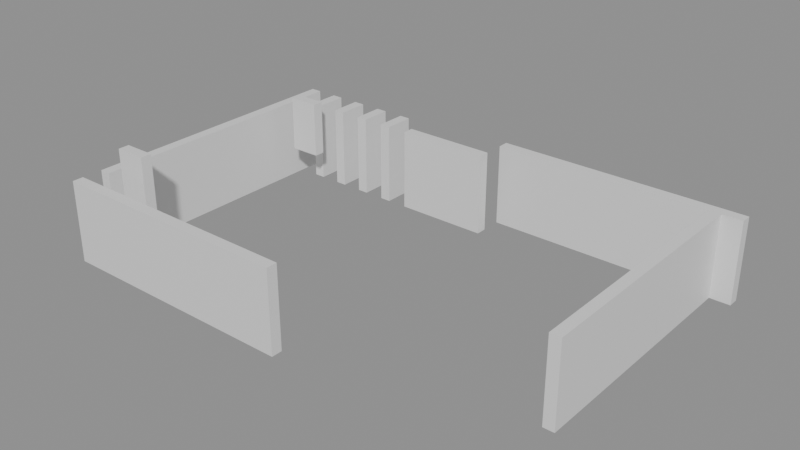 # Source: building_lego.blend  (saved by Blender 5.0.119; exported with 4.5.12 LTS)
import bpy
from mathutils import Matrix  # noqa: F401  (used for matrix-valued properties, if any)

bpy.ops.wm.read_factory_settings(use_empty=True)
scene = bpy.context.scene
scene.name = 'Scene'

# ---- collections
col_01_paredes_externas = bpy.data.collections.new('01_Paredes_Externas'); scene.collection.children.link(col_01_paredes_externas)
col_02_paredes_internas = bpy.data.collections.new('02_Paredes_Internas'); scene.collection.children.link(col_02_paredes_internas)

# ---- materials (node trees are filled in below, after node groups)
mat_mat_parede_externa = bpy.data.materials.new('Mat_Parede_Externa')
mat_mat_parede_interna = bpy.data.materials.new('Mat_Parede_Interna')

# ---- material node trees
mat_mat_parede_externa.use_nodes = True; mat_mat_parede_externa.node_tree.nodes.clear()
_N = mat_mat_parede_externa.node_tree.nodes; _L = mat_mat_parede_externa.node_tree.links
n0 = _N.new('ShaderNodeBsdfPrincipled'); n0.name = 'BSDF - Pré-fundamentado'; n0.location = (-200, 100)
n1 = _N.new('ShaderNodeOutputMaterial'); n1.name = 'Saída de material'; n1.location = (200, 100)
_L.new(n0.outputs[0], n1.inputs[0])
n1.is_active_output = True
mat_mat_parede_interna.use_nodes = True; mat_mat_parede_interna.node_tree.nodes.clear()
_N = mat_mat_parede_interna.node_tree.nodes; _L = mat_mat_parede_interna.node_tree.links
n0 = _N.new('ShaderNodeBsdfPrincipled'); n0.name = 'BSDF - Pré-fundamentado'; n0.location = (-200, 100)
n1 = _N.new('ShaderNodeOutputMaterial'); n1.name = 'Saída de material'; n1.location = (200, 100)
_L.new(n0.outputs[0], n1.inputs[0])
n1.is_active_output = True

# ---- meshes
me_bloco_stone_wall_4536_1325_z0 = bpy.data.meshes.new('Bloco_stone_wall_4536_1325_z0')
me_bloco_stone_wall_4536_1325_z0.from_pydata([(-0.5, -0.175, -1.32), (0.5, -0.175, -1.32), (0.5, 0.175, -1.32), (-0.5, 0.175, -1.32), (-0.5, -0.175, 1.32), (0.5, -0.175, 1.32), (0.5, 0.175, 1.32), (-0.5, 0.175, 1.32)], [], [(0, 1, 2, 3), (4, 7, 6, 5), (0, 4, 5, 1), (2, 6, 7, 3), (0, 3, 7, 4), (1, 5, 6, 2)])
me_bloco_stone_wall_4536_1325_z0.materials.append(mat_mat_parede_externa)
me_bloco_stone_wall_4536_1325_z0.update()
me_bloco_stone_wall_4537_1325_z0 = bpy.data.meshes.new('Bloco_stone_wall_4537_1325_z0')
me_bloco_stone_wall_4537_1325_z0.from_pydata([(-0.5, -0.175, -1.32), (0.5, -0.175, -1.32), (0.5, 0.175, -1.32), (-0.5, 0.175, -1.32), (-0.5, -0.175, 1.32), (0.5, -0.175, 1.32), (0.5, 0.175, 1.32), (-0.5, 0.175, 1.32)], [], [(0, 1, 2, 3), (4, 7, 6, 5), (0, 4, 5, 1), (2, 6, 7, 3), (0, 3, 7, 4), (1, 5, 6, 2)])
me_bloco_stone_wall_4537_1325_z0.materials.append(mat_mat_parede_externa)
me_bloco_stone_wall_4537_1325_z0.update()
me_bloco_stone_wall_4538_1325_z0 = bpy.data.meshes.new('Bloco_stone_wall_4538_1325_z0')
me_bloco_stone_wall_4538_1325_z0.from_pydata([(-0.5, -0.175, -1.32), (0.5, -0.175, -1.32), (0.5, 0.175, -1.32), (-0.5, 0.175, -1.32), (-0.5, -0.175, 1.32), (0.5, -0.175, 1.32), (0.5, 0.175, 1.32), (-0.5, 0.175, 1.32)], [], [(0, 1, 2, 3), (4, 7, 6, 5), (0, 4, 5, 1), (2, 6, 7, 3), (0, 3, 7, 4), (1, 5, 6, 2)])
me_bloco_stone_wall_4538_1325_z0.materials.append(mat_mat_parede_externa)
me_bloco_stone_wall_4538_1325_z0.update()
me_bloco_stone_wall_4539_1325_z0 = bpy.data.meshes.new('Bloco_stone_wall_4539_1325_z0')
me_bloco_stone_wall_4539_1325_z0.from_pydata([(-0.5, -0.175, -1.32), (0.5, -0.175, -1.32), (0.5, 0.175, -1.32), (-0.5, 0.175, -1.32), (-0.5, -0.175, 1.32), (0.5, -0.175, 1.32), (0.5, 0.175, 1.32), (-0.5, 0.175, 1.32)], [], [(0, 1, 2, 3), (4, 7, 6, 5), (0, 4, 5, 1), (2, 6, 7, 3), (0, 3, 7, 4), (1, 5, 6, 2)])
me_bloco_stone_wall_4539_1325_z0.materials.append(mat_mat_parede_externa)
me_bloco_stone_wall_4539_1325_z0.update()
me_bloco_stone_wall_4540_1325_z0 = bpy.data.meshes.new('Bloco_stone_wall_4540_1325_z0')
me_bloco_stone_wall_4540_1325_z0.from_pydata([(-0.5, -0.175, -1.32), (0.5, -0.175, -1.32), (0.5, 0.175, -1.32), (-0.5, 0.175, -1.32), (-0.5, -0.175, 1.32), (0.5, -0.175, 1.32), (0.5, 0.175, 1.32), (-0.5, 0.175, 1.32)], [], [(0, 1, 2, 3), (4, 7, 6, 5), (0, 4, 5, 1), (2, 6, 7, 3), (0, 3, 7, 4), (1, 5, 6, 2)])
me_bloco_stone_wall_4540_1325_z0.materials.append(mat_mat_parede_externa)
me_bloco_stone_wall_4540_1325_z0.update()
me_bloco_stone_wall_4541_1325_z0 = bpy.data.meshes.new('Bloco_stone_wall_4541_1325_z0')
me_bloco_stone_wall_4541_1325_z0.from_pydata([(-0.5, -0.175, -1.32), (0.5, -0.175, -1.32), (0.5, 0.175, -1.32), (-0.5, 0.175, -1.32), (-0.5, -0.175, 1.32), (0.5, -0.175, 1.32), (0.5, 0.175, 1.32), (-0.5, 0.175, 1.32)], [], [(0, 1, 2, 3), (4, 7, 6, 5), (0, 4, 5, 1), (2, 6, 7, 3), (0, 3, 7, 4), (1, 5, 6, 2)])
me_bloco_stone_wall_4541_1325_z0.materials.append(mat_mat_parede_externa)
me_bloco_stone_wall_4541_1325_z0.update()
me_bloco_stone_wall_4542_1325_z0 = bpy.data.meshes.new('Bloco_stone_wall_4542_1325_z0')
me_bloco_stone_wall_4542_1325_z0.from_pydata([(-0.5, -0.175, -1.32), (0.5, -0.175, -1.32), (0.5, 0.175, -1.32), (-0.5, 0.175, -1.32), (-0.5, -0.175, 1.32), (0.5, -0.175, 1.32), (0.5, 0.175, 1.32), (-0.5, 0.175, 1.32)], [], [(0, 1, 2, 3), (4, 7, 6, 5), (0, 4, 5, 1), (2, 6, 7, 3), (0, 3, 7, 4), (1, 5, 6, 2)])
me_bloco_stone_wall_4542_1325_z0.materials.append(mat_mat_parede_externa)
me_bloco_stone_wall_4542_1325_z0.update()
me_bloco_stone_wall_4543_1325_z0 = bpy.data.meshes.new('Bloco_stone_wall_4543_1325_z0')
me_bloco_stone_wall_4543_1325_z0.from_pydata([(-0.5, -0.175, -1.32), (0.5, -0.175, -1.32), (0.5, 0.175, -1.32), (-0.5, 0.175, -1.32), (-0.5, -0.175, 1.32), (0.5, -0.175, 1.32), (0.5, 0.175, 1.32), (-0.5, 0.175, 1.32)], [], [(0, 1, 2, 3), (4, 7, 6, 5), (0, 4, 5, 1), (2, 6, 7, 3), (0, 3, 7, 4), (1, 5, 6, 2)])
me_bloco_stone_wall_4543_1325_z0.materials.append(mat_mat_parede_externa)
me_bloco_stone_wall_4543_1325_z0.update()
me_bloco_dungeon_wall_4544_1335_z0 = bpy.data.meshes.new('Bloco_dungeon_wall_4544_1335_z0')
me_bloco_dungeon_wall_4544_1335_z0.from_pydata([(-0.5, -0.175, -1.32), (0.5, -0.175, -1.32), (0.5, 0.175, -1.32), (-0.5, 0.175, -1.32), (-0.5, -0.175, 1.32), (0.5, -0.175, 1.32), (0.5, 0.175, 1.32), (-0.5, 0.175, 1.32)], [], [(0, 1, 2, 3), (4, 7, 6, 5), (0, 4, 5, 1), (2, 6, 7, 3), (0, 3, 7, 4), (1, 5, 6, 2)])
me_bloco_dungeon_wall_4544_1335_z0.materials.append(mat_mat_parede_externa)
me_bloco_dungeon_wall_4544_1335_z0.update()
me_bloco_dungeon_wall_4545_1335_z0 = bpy.data.meshes.new('Bloco_dungeon_wall_4545_1335_z0')
me_bloco_dungeon_wall_4545_1335_z0.from_pydata([(-0.5, -0.175, -1.32), (0.5, -0.175, -1.32), (0.5, 0.175, -1.32), (-0.5, 0.175, -1.32), (-0.5, -0.175, 1.32), (0.5, -0.175, 1.32), (0.5, 0.175, 1.32), (-0.5, 0.175, 1.32)], [], [(0, 1, 2, 3), (4, 7, 6, 5), (0, 4, 5, 1), (2, 6, 7, 3), (0, 3, 7, 4), (1, 5, 6, 2)])
me_bloco_dungeon_wall_4545_1335_z0.materials.append(mat_mat_parede_externa)
me_bloco_dungeon_wall_4545_1335_z0.update()
me_bloco_dungeon_wall_4546_1335_z0 = bpy.data.meshes.new('Bloco_dungeon_wall_4546_1335_z0')
me_bloco_dungeon_wall_4546_1335_z0.from_pydata([(-0.5, -0.175, -1.32), (0.5, -0.175, -1.32), (0.5, 0.175, -1.32), (-0.5, 0.175, -1.32), (-0.5, -0.175, 1.32), (0.5, -0.175, 1.32), (0.5, 0.175, 1.32), (-0.5, 0.175, 1.32)], [], [(0, 1, 2, 3), (4, 7, 6, 5), (0, 4, 5, 1), (2, 6, 7, 3), (0, 3, 7, 4), (1, 5, 6, 2)])
me_bloco_dungeon_wall_4546_1335_z0.materials.append(mat_mat_parede_externa)
me_bloco_dungeon_wall_4546_1335_z0.update()
me_bloco_dungeon_wall_4547_1335_z0 = bpy.data.meshes.new('Bloco_dungeon_wall_4547_1335_z0')
me_bloco_dungeon_wall_4547_1335_z0.from_pydata([(-0.5, -0.175, -1.32), (0.5, -0.175, -1.32), (0.5, 0.175, -1.32), (-0.5, 0.175, -1.32), (-0.5, -0.175, 1.32), (0.5, -0.175, 1.32), (0.5, 0.175, 1.32), (-0.5, 0.175, 1.32)], [], [(0, 1, 2, 3), (4, 7, 6, 5), (0, 4, 5, 1), (2, 6, 7, 3), (0, 3, 7, 4), (1, 5, 6, 2)])
me_bloco_dungeon_wall_4547_1335_z0.materials.append(mat_mat_parede_externa)
me_bloco_dungeon_wall_4547_1335_z0.update()
me_bloco_dungeon_wall_4548_1335_z0 = bpy.data.meshes.new('Bloco_dungeon_wall_4548_1335_z0')
me_bloco_dungeon_wall_4548_1335_z0.from_pydata([(-0.5, -0.175, -1.32), (0.5, -0.175, -1.32), (0.5, 0.175, -1.32), (-0.5, 0.175, -1.32), (-0.5, -0.175, 1.32), (0.5, -0.175, 1.32), (0.5, 0.175, 1.32), (-0.5, 0.175, 1.32)], [], [(0, 1, 2, 3), (4, 7, 6, 5), (0, 4, 5, 1), (2, 6, 7, 3), (0, 3, 7, 4), (1, 5, 6, 2)])
me_bloco_dungeon_wall_4548_1335_z0.materials.append(mat_mat_parede_externa)
me_bloco_dungeon_wall_4548_1335_z0.update()
me_bloco_dungeon_wall_4549_1335_z0 = bpy.data.meshes.new('Bloco_dungeon_wall_4549_1335_z0')
me_bloco_dungeon_wall_4549_1335_z0.from_pydata([(-0.5, -0.175, -1.32), (0.5, -0.175, -1.32), (0.5, 0.175, -1.32), (-0.5, 0.175, -1.32), (-0.5, -0.175, 1.32), (0.5, -0.175, 1.32), (0.5, 0.175, 1.32), (-0.5, 0.175, 1.32)], [], [(0, 1, 2, 3), (4, 7, 6, 5), (0, 4, 5, 1), (2, 6, 7, 3), (0, 3, 7, 4), (1, 5, 6, 2)])
me_bloco_dungeon_wall_4549_1335_z0.materials.append(mat_mat_parede_externa)
me_bloco_dungeon_wall_4549_1335_z0.update()
me_bloco_dungeon_wall_4550_1335_z0 = bpy.data.meshes.new('Bloco_dungeon_wall_4550_1335_z0')
me_bloco_dungeon_wall_4550_1335_z0.from_pydata([(-0.5, -0.175, -1.32), (0.5, -0.175, -1.32), (0.5, 0.175, -1.32), (-0.5, 0.175, -1.32), (-0.5, -0.175, 1.32), (0.5, -0.175, 1.32), (0.5, 0.175, 1.32), (-0.5, 0.175, 1.32)], [], [(0, 1, 2, 3), (4, 7, 6, 5), (0, 4, 5, 1), (2, 6, 7, 3), (0, 3, 7, 4), (1, 5, 6, 2)])
me_bloco_dungeon_wall_4550_1335_z0.materials.append(mat_mat_parede_externa)
me_bloco_dungeon_wall_4550_1335_z0.update()
me_bloco_dungeon_wall_4551_1335_z0 = bpy.data.meshes.new('Bloco_dungeon_wall_4551_1335_z0')
me_bloco_dungeon_wall_4551_1335_z0.from_pydata([(-0.5, -0.175, -1.32), (0.5, -0.175, -1.32), (0.5, 0.175, -1.32), (-0.5, 0.175, -1.32), (-0.5, -0.175, 1.32), (0.5, -0.175, 1.32), (0.5, 0.175, 1.32), (-0.5, 0.175, 1.32)], [], [(0, 1, 2, 3), (4, 7, 6, 5), (0, 4, 5, 1), (2, 6, 7, 3), (0, 3, 7, 4), (1, 5, 6, 2)])
me_bloco_dungeon_wall_4551_1335_z0.materials.append(mat_mat_parede_externa)
me_bloco_dungeon_wall_4551_1335_z0.update()
me_bloco_stone_wall_4536_1326_z0 = bpy.data.meshes.new('Bloco_stone_wall_4536_1326_z0')
me_bloco_stone_wall_4536_1326_z0.from_pydata([(-0.175, -0.5, -1.32), (0.175, -0.5, -1.32), (0.175, 0.5, -1.32), (-0.175, 0.5, -1.32), (-0.175, -0.5, 1.32), (0.175, -0.5, 1.32), (0.175, 0.5, 1.32), (-0.175, 0.5, 1.32)], [], [(0, 1, 2, 3), (4, 7, 6, 5), (0, 4, 5, 1), (2, 6, 7, 3), (0, 3, 7, 4), (1, 5, 6, 2)])
me_bloco_stone_wall_4536_1326_z0.materials.append(mat_mat_parede_externa)
me_bloco_stone_wall_4536_1326_z0.update()
me_bloco_stone_wall_4536_1327_z0 = bpy.data.meshes.new('Bloco_stone_wall_4536_1327_z0')
me_bloco_stone_wall_4536_1327_z0.from_pydata([(-0.175, -0.5, -1.32), (0.175, -0.5, -1.32), (0.175, 0.5, -1.32), (-0.175, 0.5, -1.32), (-0.175, -0.5, 1.32), (0.175, -0.5, 1.32), (0.175, 0.5, 1.32), (-0.175, 0.5, 1.32)], [], [(0, 1, 2, 3), (4, 7, 6, 5), (0, 4, 5, 1), (2, 6, 7, 3), (0, 3, 7, 4), (1, 5, 6, 2)])
me_bloco_stone_wall_4536_1327_z0.materials.append(mat_mat_parede_externa)
me_bloco_stone_wall_4536_1327_z0.update()
me_bloco_stone_wall_4536_1328_z0 = bpy.data.meshes.new('Bloco_stone_wall_4536_1328_z0')
me_bloco_stone_wall_4536_1328_z0.from_pydata([(-0.175, -0.5, -1.32), (0.175, -0.5, -1.32), (0.175, 0.5, -1.32), (-0.175, 0.5, -1.32), (-0.175, -0.5, 1.32), (0.175, -0.5, 1.32), (0.175, 0.5, 1.32), (-0.175, 0.5, 1.32)], [], [(0, 1, 2, 3), (4, 7, 6, 5), (0, 4, 5, 1), (2, 6, 7, 3), (0, 3, 7, 4), (1, 5, 6, 2)])
me_bloco_stone_wall_4536_1328_z0.materials.append(mat_mat_parede_externa)
me_bloco_stone_wall_4536_1328_z0.update()
me_bloco_stone_wall_4536_1329_z0 = bpy.data.meshes.new('Bloco_stone_wall_4536_1329_z0')
me_bloco_stone_wall_4536_1329_z0.from_pydata([(-0.175, -0.5, -1.32), (0.175, -0.5, -1.32), (0.175, 0.5, -1.32), (-0.175, 0.5, -1.32), (-0.175, -0.5, 1.32), (0.175, -0.5, 1.32), (0.175, 0.5, 1.32), (-0.175, 0.5, 1.32)], [], [(0, 1, 2, 3), (4, 7, 6, 5), (0, 4, 5, 1), (2, 6, 7, 3), (0, 3, 7, 4), (1, 5, 6, 2)])
me_bloco_stone_wall_4536_1329_z0.materials.append(mat_mat_parede_externa)
me_bloco_stone_wall_4536_1329_z0.update()
me_bloco_stone_wall_4536_1330_z0 = bpy.data.meshes.new('Bloco_stone_wall_4536_1330_z0')
me_bloco_stone_wall_4536_1330_z0.from_pydata([(-0.175, -0.5, -1.32), (0.175, -0.5, -1.32), (0.175, 0.5, -1.32), (-0.175, 0.5, -1.32), (-0.175, -0.5, 1.32), (0.175, -0.5, 1.32), (0.175, 0.5, 1.32), (-0.175, 0.5, 1.32)], [], [(0, 1, 2, 3), (4, 7, 6, 5), (0, 4, 5, 1), (2, 6, 7, 3), (0, 3, 7, 4), (1, 5, 6, 2)])
me_bloco_stone_wall_4536_1330_z0.materials.append(mat_mat_parede_externa)
me_bloco_stone_wall_4536_1330_z0.update()
me_bloco_stone_wall_4536_1331_z0 = bpy.data.meshes.new('Bloco_stone_wall_4536_1331_z0')
me_bloco_stone_wall_4536_1331_z0.from_pydata([(-0.175, -0.5, -1.32), (0.175, -0.5, -1.32), (0.175, 0.5, -1.32), (-0.175, 0.5, -1.32), (-0.175, -0.5, 1.32), (0.175, -0.5, 1.32), (0.175, 0.5, 1.32), (-0.175, 0.5, 1.32)], [], [(0, 1, 2, 3), (4, 7, 6, 5), (0, 4, 5, 1), (2, 6, 7, 3), (0, 3, 7, 4), (1, 5, 6, 2)])
me_bloco_stone_wall_4536_1331_z0.materials.append(mat_mat_parede_externa)
me_bloco_stone_wall_4536_1331_z0.update()
me_bloco_stone_wall_4536_1332_z0 = bpy.data.meshes.new('Bloco_stone_wall_4536_1332_z0')
me_bloco_stone_wall_4536_1332_z0.from_pydata([(-0.175, -0.5, -1.32), (0.175, -0.5, -1.32), (0.175, 0.5, -1.32), (-0.175, 0.5, -1.32), (-0.175, -0.5, 1.32), (0.175, -0.5, 1.32), (0.175, 0.5, 1.32), (-0.175, 0.5, 1.32)], [], [(0, 1, 2, 3), (4, 7, 6, 5), (0, 4, 5, 1), (2, 6, 7, 3), (0, 3, 7, 4), (1, 5, 6, 2)])
me_bloco_stone_wall_4536_1332_z0.materials.append(mat_mat_parede_externa)
me_bloco_stone_wall_4536_1332_z0.update()
me_bloco_stone_wall_4536_1333_z0 = bpy.data.meshes.new('Bloco_stone_wall_4536_1333_z0')
me_bloco_stone_wall_4536_1333_z0.from_pydata([(-0.175, -0.5, -1.32), (0.175, -0.5, -1.32), (0.175, 0.5, -1.32), (-0.175, 0.5, -1.32), (-0.175, -0.5, 1.32), (0.175, -0.5, 1.32), (0.175, 0.5, 1.32), (-0.175, 0.5, 1.32)], [], [(0, 1, 2, 3), (4, 7, 6, 5), (0, 4, 5, 1), (2, 6, 7, 3), (0, 3, 7, 4), (1, 5, 6, 2)])
me_bloco_stone_wall_4536_1333_z0.materials.append(mat_mat_parede_externa)
me_bloco_stone_wall_4536_1333_z0.update()
me_bloco_stone_wall_4536_1334_z0 = bpy.data.meshes.new('Bloco_stone_wall_4536_1334_z0')
me_bloco_stone_wall_4536_1334_z0.from_pydata([(-0.175, -0.5, -1.32), (0.175, -0.5, -1.32), (0.175, 0.5, -1.32), (-0.175, 0.5, -1.32), (-0.175, -0.5, 1.32), (0.175, -0.5, 1.32), (0.175, 0.5, 1.32), (-0.175, 0.5, 1.32)], [], [(0, 1, 2, 3), (4, 7, 6, 5), (0, 4, 5, 1), (2, 6, 7, 3), (0, 3, 7, 4), (1, 5, 6, 2)])
me_bloco_stone_wall_4536_1334_z0.materials.append(mat_mat_parede_externa)
me_bloco_stone_wall_4536_1334_z0.update()
me_bloco_dungeon_wall_4551_1327_z0 = bpy.data.meshes.new('Bloco_dungeon_wall_4551_1327_z0')
me_bloco_dungeon_wall_4551_1327_z0.from_pydata([(-0.175, -0.5, -1.32), (0.175, -0.5, -1.32), (0.175, 0.5, -1.32), (-0.175, 0.5, -1.32), (-0.175, -0.5, 1.32), (0.175, -0.5, 1.32), (0.175, 0.5, 1.32), (-0.175, 0.5, 1.32)], [], [(0, 1, 2, 3), (4, 7, 6, 5), (0, 4, 5, 1), (2, 6, 7, 3), (0, 3, 7, 4), (1, 5, 6, 2)])
me_bloco_dungeon_wall_4551_1327_z0.materials.append(mat_mat_parede_externa)
me_bloco_dungeon_wall_4551_1327_z0.update()
me_bloco_dungeon_wall_4551_1328_z0 = bpy.data.meshes.new('Bloco_dungeon_wall_4551_1328_z0')
me_bloco_dungeon_wall_4551_1328_z0.from_pydata([(-0.175, -0.5, -1.32), (0.175, -0.5, -1.32), (0.175, 0.5, -1.32), (-0.175, 0.5, -1.32), (-0.175, -0.5, 1.32), (0.175, -0.5, 1.32), (0.175, 0.5, 1.32), (-0.175, 0.5, 1.32)], [], [(0, 1, 2, 3), (4, 7, 6, 5), (0, 4, 5, 1), (2, 6, 7, 3), (0, 3, 7, 4), (1, 5, 6, 2)])
me_bloco_dungeon_wall_4551_1328_z0.materials.append(mat_mat_parede_externa)
me_bloco_dungeon_wall_4551_1328_z0.update()
me_bloco_dungeon_wall_4551_1329_z0 = bpy.data.meshes.new('Bloco_dungeon_wall_4551_1329_z0')
me_bloco_dungeon_wall_4551_1329_z0.from_pydata([(-0.175, -0.5, -1.32), (0.175, -0.5, -1.32), (0.175, 0.5, -1.32), (-0.175, 0.5, -1.32), (-0.175, -0.5, 1.32), (0.175, -0.5, 1.32), (0.175, 0.5, 1.32), (-0.175, 0.5, 1.32)], [], [(0, 1, 2, 3), (4, 7, 6, 5), (0, 4, 5, 1), (2, 6, 7, 3), (0, 3, 7, 4), (1, 5, 6, 2)])
me_bloco_dungeon_wall_4551_1329_z0.materials.append(mat_mat_parede_externa)
me_bloco_dungeon_wall_4551_1329_z0.update()
me_bloco_dungeon_wall_4551_1330_z0 = bpy.data.meshes.new('Bloco_dungeon_wall_4551_1330_z0')
me_bloco_dungeon_wall_4551_1330_z0.from_pydata([(-0.175, -0.5, -1.32), (0.175, -0.5, -1.32), (0.175, 0.5, -1.32), (-0.175, 0.5, -1.32), (-0.175, -0.5, 1.32), (0.175, -0.5, 1.32), (0.175, 0.5, 1.32), (-0.175, 0.5, 1.32)], [], [(0, 1, 2, 3), (4, 7, 6, 5), (0, 4, 5, 1), (2, 6, 7, 3), (0, 3, 7, 4), (1, 5, 6, 2)])
me_bloco_dungeon_wall_4551_1330_z0.materials.append(mat_mat_parede_externa)
me_bloco_dungeon_wall_4551_1330_z0.update()
me_bloco_dungeon_wall_4551_1331_z0 = bpy.data.meshes.new('Bloco_dungeon_wall_4551_1331_z0')
me_bloco_dungeon_wall_4551_1331_z0.from_pydata([(-0.175, -0.5, -1.32), (0.175, -0.5, -1.32), (0.175, 0.5, -1.32), (-0.175, 0.5, -1.32), (-0.175, -0.5, 1.32), (0.175, -0.5, 1.32), (0.175, 0.5, 1.32), (-0.175, 0.5, 1.32)], [], [(0, 1, 2, 3), (4, 7, 6, 5), (0, 4, 5, 1), (2, 6, 7, 3), (0, 3, 7, 4), (1, 5, 6, 2)])
me_bloco_dungeon_wall_4551_1331_z0.materials.append(mat_mat_parede_externa)
me_bloco_dungeon_wall_4551_1331_z0.update()
me_bloco_dungeon_wall_4551_1332_z0 = bpy.data.meshes.new('Bloco_dungeon_wall_4551_1332_z0')
me_bloco_dungeon_wall_4551_1332_z0.from_pydata([(-0.175, -0.5, -1.32), (0.175, -0.5, -1.32), (0.175, 0.5, -1.32), (-0.175, 0.5, -1.32), (-0.175, -0.5, 1.32), (0.175, -0.5, 1.32), (0.175, 0.5, 1.32), (-0.175, 0.5, 1.32)], [], [(0, 1, 2, 3), (4, 7, 6, 5), (0, 4, 5, 1), (2, 6, 7, 3), (0, 3, 7, 4), (1, 5, 6, 2)])
me_bloco_dungeon_wall_4551_1332_z0.materials.append(mat_mat_parede_externa)
me_bloco_dungeon_wall_4551_1332_z0.update()
me_bloco_dungeon_wall_4551_1333_z0 = bpy.data.meshes.new('Bloco_dungeon_wall_4551_1333_z0')
me_bloco_dungeon_wall_4551_1333_z0.from_pydata([(-0.175, -0.5, -1.32), (0.175, -0.5, -1.32), (0.175, 0.5, -1.32), (-0.175, 0.5, -1.32), (-0.175, -0.5, 1.32), (0.175, -0.5, 1.32), (0.175, 0.5, 1.32), (-0.175, 0.5, 1.32)], [], [(0, 1, 2, 3), (4, 7, 6, 5), (0, 4, 5, 1), (2, 6, 7, 3), (0, 3, 7, 4), (1, 5, 6, 2)])
me_bloco_dungeon_wall_4551_1333_z0.materials.append(mat_mat_parede_externa)
me_bloco_dungeon_wall_4551_1333_z0.update()
me_bloco_dungeon_wall_4551_1334_z0 = bpy.data.meshes.new('Bloco_dungeon_wall_4551_1334_z0')
me_bloco_dungeon_wall_4551_1334_z0.from_pydata([(-0.175, -0.5, -1.32), (0.175, -0.5, -1.32), (0.175, 0.5, -1.32), (-0.175, 0.5, -1.32), (-0.175, -0.5, 1.32), (0.175, -0.5, 1.32), (0.175, 0.5, 1.32), (-0.175, 0.5, 1.32)], [], [(0, 1, 2, 3), (4, 7, 6, 5), (0, 4, 5, 1), (2, 6, 7, 3), (0, 3, 7, 4), (1, 5, 6, 2)])
me_bloco_dungeon_wall_4551_1334_z0.materials.append(mat_mat_parede_externa)
me_bloco_dungeon_wall_4551_1334_z0.update()
me_bloco_wall_torch_4537_1326_z15 = bpy.data.meshes.new('Bloco_wall_torch_4537_1326_z15')
me_bloco_wall_torch_4537_1326_z15.from_pydata([(-0.5, -0.175, -0.9), (0.5, -0.175, -0.9), (0.5, 0.175, -0.9), (-0.5, 0.175, -0.9), (-0.5, -0.175, 0.9), (0.5, -0.175, 0.9), (0.5, 0.175, 0.9), (-0.5, 0.175, 0.9)], [], [(0, 1, 2, 3), (4, 7, 6, 5), (0, 4, 5, 1), (2, 6, 7, 3), (0, 3, 7, 4), (1, 5, 6, 2)])
me_bloco_wall_torch_4537_1326_z15.materials.append(mat_mat_parede_interna)
me_bloco_wall_torch_4537_1326_z15.update()
me_bloco_wall_torch_4537_1333_z11 = bpy.data.meshes.new('Bloco_wall_torch_4537_1333_z11')
me_bloco_wall_torch_4537_1333_z11.from_pydata([(-0.5, -0.175, -0.9), (0.5, -0.175, -0.9), (0.5, 0.175, -0.9), (-0.5, 0.175, -0.9), (-0.5, -0.175, 0.9), (0.5, -0.175, 0.9), (0.5, 0.175, 0.9), (-0.5, 0.175, 0.9)], [], [(0, 1, 2, 3), (4, 7, 6, 5), (0, 4, 5, 1), (2, 6, 7, 3), (0, 3, 7, 4), (1, 5, 6, 2)])
me_bloco_wall_torch_4537_1333_z11.materials.append(mat_mat_parede_interna)
me_bloco_wall_torch_4537_1333_z11.update()
me_bloco_stone_arch_4541_1334_z0 = bpy.data.meshes.new('Bloco_stone_arch_4541_1334_z0')
me_bloco_stone_arch_4541_1334_z0.from_pydata([(-0.5, -0.175, -1.32), (0.5, -0.175, -1.32), (0.5, 0.175, -1.32), (-0.5, 0.175, -1.32), (-0.5, -0.175, 1.32), (0.5, -0.175, 1.32), (0.5, 0.175, 1.32), (-0.5, 0.175, 1.32)], [], [(0, 1, 2, 3), (4, 7, 6, 5), (0, 4, 5, 1), (2, 6, 7, 3), (0, 3, 7, 4), (1, 5, 6, 2)])
me_bloco_stone_arch_4541_1334_z0.materials.append(mat_mat_parede_interna)
me_bloco_stone_arch_4541_1334_z0.update()
me_bloco_stone_arch_4542_1334_z0 = bpy.data.meshes.new('Bloco_stone_arch_4542_1334_z0')
me_bloco_stone_arch_4542_1334_z0.from_pydata([(-0.5, -0.175, -1.32), (0.5, -0.175, -1.32), (0.5, 0.175, -1.32), (-0.5, 0.175, -1.32), (-0.5, -0.175, 1.32), (0.5, -0.175, 1.32), (0.5, 0.175, 1.32), (-0.5, 0.175, 1.32)], [], [(0, 1, 2, 3), (4, 7, 6, 5), (0, 4, 5, 1), (2, 6, 7, 3), (0, 3, 7, 4), (1, 5, 6, 2)])
me_bloco_stone_arch_4542_1334_z0.materials.append(mat_mat_parede_interna)
me_bloco_stone_arch_4542_1334_z0.update()
me_bloco_stone_arch_4543_1334_z0 = bpy.data.meshes.new('Bloco_stone_arch_4543_1334_z0')
me_bloco_stone_arch_4543_1334_z0.from_pydata([(-0.5, -0.175, -1.32), (0.5, -0.175, -1.32), (0.5, 0.175, -1.32), (-0.5, 0.175, -1.32), (-0.5, -0.175, 1.32), (0.5, -0.175, 1.32), (0.5, 0.175, 1.32), (-0.5, 0.175, 1.32)], [], [(0, 1, 2, 3), (4, 7, 6, 5), (0, 4, 5, 1), (2, 6, 7, 3), (0, 3, 7, 4), (1, 5, 6, 2)])
me_bloco_stone_arch_4543_1334_z0.materials.append(mat_mat_parede_interna)
me_bloco_stone_arch_4543_1334_z0.update()
me_bloco_stone_wall_4537_1334_z0 = bpy.data.meshes.new('Bloco_stone_wall_4537_1334_z0')
me_bloco_stone_wall_4537_1334_z0.from_pydata([(-0.175, -0.5, -1.32), (0.175, -0.5, -1.32), (0.175, 0.5, -1.32), (-0.175, 0.5, -1.32), (-0.175, -0.5, 1.32), (0.175, -0.5, 1.32), (0.175, 0.5, 1.32), (-0.175, 0.5, 1.32)], [], [(0, 1, 2, 3), (4, 7, 6, 5), (0, 4, 5, 1), (2, 6, 7, 3), (0, 3, 7, 4), (1, 5, 6, 2)])
me_bloco_stone_wall_4537_1334_z0.materials.append(mat_mat_parede_interna)
me_bloco_stone_wall_4537_1334_z0.update()
me_bloco_stone_wall_4538_1334_z0 = bpy.data.meshes.new('Bloco_stone_wall_4538_1334_z0')
me_bloco_stone_wall_4538_1334_z0.from_pydata([(-0.175, -0.5, -1.32), (0.175, -0.5, -1.32), (0.175, 0.5, -1.32), (-0.175, 0.5, -1.32), (-0.175, -0.5, 1.32), (0.175, -0.5, 1.32), (0.175, 0.5, 1.32), (-0.175, 0.5, 1.32)], [], [(0, 1, 2, 3), (4, 7, 6, 5), (0, 4, 5, 1), (2, 6, 7, 3), (0, 3, 7, 4), (1, 5, 6, 2)])
me_bloco_stone_wall_4538_1334_z0.materials.append(mat_mat_parede_interna)
me_bloco_stone_wall_4538_1334_z0.update()
me_bloco_stone_wall_4539_1334_z0 = bpy.data.meshes.new('Bloco_stone_wall_4539_1334_z0')
me_bloco_stone_wall_4539_1334_z0.from_pydata([(-0.175, -0.5, -1.32), (0.175, -0.5, -1.32), (0.175, 0.5, -1.32), (-0.175, 0.5, -1.32), (-0.175, -0.5, 1.32), (0.175, -0.5, 1.32), (0.175, 0.5, 1.32), (-0.175, 0.5, 1.32)], [], [(0, 1, 2, 3), (4, 7, 6, 5), (0, 4, 5, 1), (2, 6, 7, 3), (0, 3, 7, 4), (1, 5, 6, 2)])
me_bloco_stone_wall_4539_1334_z0.materials.append(mat_mat_parede_interna)
me_bloco_stone_wall_4539_1334_z0.update()
me_bloco_stone_wall_4540_1334_z0 = bpy.data.meshes.new('Bloco_stone_wall_4540_1334_z0')
me_bloco_stone_wall_4540_1334_z0.from_pydata([(-0.175, -0.5, -1.32), (0.175, -0.5, -1.32), (0.175, 0.5, -1.32), (-0.175, 0.5, -1.32), (-0.175, -0.5, 1.32), (0.175, -0.5, 1.32), (0.175, 0.5, 1.32), (-0.175, 0.5, 1.32)], [], [(0, 1, 2, 3), (4, 7, 6, 5), (0, 4, 5, 1), (2, 6, 7, 3), (0, 3, 7, 4), (1, 5, 6, 2)])
me_bloco_stone_wall_4540_1334_z0.materials.append(mat_mat_parede_interna)
me_bloco_stone_wall_4540_1334_z0.update()

# ---- objects
ob_parede_externa_norte_y1325_x4536_4543 = bpy.data.objects.new('Parede_Externa_Norte_Y1325_X4536_4543', None)
ob_bloco_stone_wall_4536_1325_z0 = bpy.data.objects.new('Bloco_stone_wall_4536_1325_z0', me_bloco_stone_wall_4536_1325_z0)
ob_bloco_stone_wall_4537_1325_z0 = bpy.data.objects.new('Bloco_stone_wall_4537_1325_z0', me_bloco_stone_wall_4537_1325_z0)
ob_bloco_stone_wall_4538_1325_z0 = bpy.data.objects.new('Bloco_stone_wall_4538_1325_z0', me_bloco_stone_wall_4538_1325_z0)
ob_bloco_stone_wall_4539_1325_z0 = bpy.data.objects.new('Bloco_stone_wall_4539_1325_z0', me_bloco_stone_wall_4539_1325_z0)
ob_bloco_stone_wall_4540_1325_z0 = bpy.data.objects.new('Bloco_stone_wall_4540_1325_z0', me_bloco_stone_wall_4540_1325_z0)
ob_bloco_stone_wall_4541_1325_z0 = bpy.data.objects.new('Bloco_stone_wall_4541_1325_z0', me_bloco_stone_wall_4541_1325_z0)
ob_bloco_stone_wall_4542_1325_z0 = bpy.data.objects.new('Bloco_stone_wall_4542_1325_z0', me_bloco_stone_wall_4542_1325_z0)
ob_bloco_stone_wall_4543_1325_z0 = bpy.data.objects.new('Bloco_stone_wall_4543_1325_z0', me_bloco_stone_wall_4543_1325_z0)
ob_parede_externa_sul_y1335_x4544_4551 = bpy.data.objects.new('Parede_Externa_Sul_Y1335_X4544_4551', None)
ob_bloco_dungeon_wall_4544_1335_z0 = bpy.data.objects.new('Bloco_dungeon_wall_4544_1335_z0', me_bloco_dungeon_wall_4544_1335_z0)
ob_bloco_dungeon_wall_4545_1335_z0 = bpy.data.objects.new('Bloco_dungeon_wall_4545_1335_z0', me_bloco_dungeon_wall_4545_1335_z0)
ob_bloco_dungeon_wall_4546_1335_z0 = bpy.data.objects.new('Bloco_dungeon_wall_4546_1335_z0', me_bloco_dungeon_wall_4546_1335_z0)
ob_bloco_dungeon_wall_4547_1335_z0 = bpy.data.objects.new('Bloco_dungeon_wall_4547_1335_z0', me_bloco_dungeon_wall_4547_1335_z0)
ob_bloco_dungeon_wall_4548_1335_z0 = bpy.data.objects.new('Bloco_dungeon_wall_4548_1335_z0', me_bloco_dungeon_wall_4548_1335_z0)
ob_bloco_dungeon_wall_4549_1335_z0 = bpy.data.objects.new('Bloco_dungeon_wall_4549_1335_z0', me_bloco_dungeon_wall_4549_1335_z0)
ob_bloco_dungeon_wall_4550_1335_z0 = bpy.data.objects.new('Bloco_dungeon_wall_4550_1335_z0', me_bloco_dungeon_wall_4550_1335_z0)
ob_bloco_dungeon_wall_4551_1335_z0 = bpy.data.objects.new('Bloco_dungeon_wall_4551_1335_z0', me_bloco_dungeon_wall_4551_1335_z0)
ob_parede_externa_oeste_x4536_y1326_1334 = bpy.data.objects.new('Parede_Externa_Oeste_X4536_Y1326_1334', None)
ob_bloco_stone_wall_4536_1326_z0 = bpy.data.objects.new('Bloco_stone_wall_4536_1326_z0', me_bloco_stone_wall_4536_1326_z0)
ob_bloco_stone_wall_4536_1327_z0 = bpy.data.objects.new('Bloco_stone_wall_4536_1327_z0', me_bloco_stone_wall_4536_1327_z0)
ob_bloco_stone_wall_4536_1328_z0 = bpy.data.objects.new('Bloco_stone_wall_4536_1328_z0', me_bloco_stone_wall_4536_1328_z0)
ob_bloco_stone_wall_4536_1329_z0 = bpy.data.objects.new('Bloco_stone_wall_4536_1329_z0', me_bloco_stone_wall_4536_1329_z0)
ob_bloco_stone_wall_4536_1330_z0 = bpy.data.objects.new('Bloco_stone_wall_4536_1330_z0', me_bloco_stone_wall_4536_1330_z0)
ob_bloco_stone_wall_4536_1331_z0 = bpy.data.objects.new('Bloco_stone_wall_4536_1331_z0', me_bloco_stone_wall_4536_1331_z0)
ob_bloco_stone_wall_4536_1332_z0 = bpy.data.objects.new('Bloco_stone_wall_4536_1332_z0', me_bloco_stone_wall_4536_1332_z0)
ob_bloco_stone_wall_4536_1333_z0 = bpy.data.objects.new('Bloco_stone_wall_4536_1333_z0', me_bloco_stone_wall_4536_1333_z0)
ob_bloco_stone_wall_4536_1334_z0 = bpy.data.objects.new('Bloco_stone_wall_4536_1334_z0', me_bloco_stone_wall_4536_1334_z0)
ob_parede_externa_leste_x4551_y1327_1334 = bpy.data.objects.new('Parede_Externa_Leste_X4551_Y1327_1334', None)
ob_bloco_dungeon_wall_4551_1327_z0 = bpy.data.objects.new('Bloco_dungeon_wall_4551_1327_z0', me_bloco_dungeon_wall_4551_1327_z0)
ob_bloco_dungeon_wall_4551_1328_z0 = bpy.data.objects.new('Bloco_dungeon_wall_4551_1328_z0', me_bloco_dungeon_wall_4551_1328_z0)
ob_bloco_dungeon_wall_4551_1329_z0 = bpy.data.objects.new('Bloco_dungeon_wall_4551_1329_z0', me_bloco_dungeon_wall_4551_1329_z0)
ob_bloco_dungeon_wall_4551_1330_z0 = bpy.data.objects.new('Bloco_dungeon_wall_4551_1330_z0', me_bloco_dungeon_wall_4551_1330_z0)
ob_bloco_dungeon_wall_4551_1331_z0 = bpy.data.objects.new('Bloco_dungeon_wall_4551_1331_z0', me_bloco_dungeon_wall_4551_1331_z0)
ob_bloco_dungeon_wall_4551_1332_z0 = bpy.data.objects.new('Bloco_dungeon_wall_4551_1332_z0', me_bloco_dungeon_wall_4551_1332_z0)
ob_bloco_dungeon_wall_4551_1333_z0 = bpy.data.objects.new('Bloco_dungeon_wall_4551_1333_z0', me_bloco_dungeon_wall_4551_1333_z0)
ob_bloco_dungeon_wall_4551_1334_z0 = bpy.data.objects.new('Bloco_dungeon_wall_4551_1334_z0', me_bloco_dungeon_wall_4551_1334_z0)
ob_parede_interna_ew_02_y1326_x4537_4537 = bpy.data.objects.new('Parede_Interna_EW_02_Y1326_X4537_4537', None)
ob_bloco_wall_torch_4537_1326_z15 = bpy.data.objects.new('Bloco_wall_torch_4537_1326_z15', me_bloco_wall_torch_4537_1326_z15)
ob_parede_interna_ew_03_y1333_x4537_4537 = bpy.data.objects.new('Parede_Interna_EW_03_Y1333_X4537_4537', None)
ob_bloco_wall_torch_4537_1333_z11 = bpy.data.objects.new('Bloco_wall_torch_4537_1333_z11', me_bloco_wall_torch_4537_1333_z11)
ob_parede_interna_ew_04_y1334_x4541_4543 = bpy.data.objects.new('Parede_Interna_EW_04_Y1334_X4541_4543', None)
ob_bloco_stone_arch_4541_1334_z0 = bpy.data.objects.new('Bloco_stone_arch_4541_1334_z0', me_bloco_stone_arch_4541_1334_z0)
ob_bloco_stone_arch_4542_1334_z0 = bpy.data.objects.new('Bloco_stone_arch_4542_1334_z0', me_bloco_stone_arch_4542_1334_z0)
ob_bloco_stone_arch_4543_1334_z0 = bpy.data.objects.new('Bloco_stone_arch_4543_1334_z0', me_bloco_stone_arch_4543_1334_z0)
ob_parede_interna_ns_07_x4537_y1334_1334 = bpy.data.objects.new('Parede_Interna_NS_07_X4537_Y1334_1334', None)
ob_bloco_stone_wall_4537_1334_z0 = bpy.data.objects.new('Bloco_stone_wall_4537_1334_z0', me_bloco_stone_wall_4537_1334_z0)
ob_parede_interna_ns_08_x4538_y1334_1334 = bpy.data.objects.new('Parede_Interna_NS_08_X4538_Y1334_1334', None)
ob_bloco_stone_wall_4538_1334_z0 = bpy.data.objects.new('Bloco_stone_wall_4538_1334_z0', me_bloco_stone_wall_4538_1334_z0)
ob_parede_interna_ns_09_x4539_y1334_1334 = bpy.data.objects.new('Parede_Interna_NS_09_X4539_Y1334_1334', None)
ob_bloco_stone_wall_4539_1334_z0 = bpy.data.objects.new('Bloco_stone_wall_4539_1334_z0', me_bloco_stone_wall_4539_1334_z0)
ob_parede_interna_ns_10_x4540_y1334_1334 = bpy.data.objects.new('Parede_Interna_NS_10_X4540_Y1334_1334', None)
ob_bloco_stone_wall_4540_1334_z0 = bpy.data.objects.new('Bloco_stone_wall_4540_1334_z0', me_bloco_stone_wall_4540_1334_z0)

# ---- transforms, parenting, visibility, modifiers, constraints
ob_parede_externa_norte_y1325_x4536_4543.location = (-4.0, -5.0, 0.0)
ob_parede_externa_norte_y1325_x4536_4543.empty_display_type = 'CUBE'
ob_bloco_stone_wall_4536_1325_z0.parent = ob_parede_externa_norte_y1325_x4536_4543
ob_bloco_stone_wall_4536_1325_z0.matrix_parent_inverse = Matrix(((1.0, -0.0, 0.0, 4.0), (-0.0, 1.0, -0.0, 5.0), (0.0, -0.0, 1.0, -0.0), (-0.0, 0.0, -0.0, 1.0)))
ob_bloco_stone_wall_4536_1325_z0.location = (-7.5, -5.325, 1.32)
ob_bloco_stone_wall_4537_1325_z0.parent = ob_parede_externa_norte_y1325_x4536_4543
ob_bloco_stone_wall_4537_1325_z0.matrix_parent_inverse = Matrix(((1.0, -0.0, 0.0, 4.0), (-0.0, 1.0, -0.0, 5.0), (0.0, -0.0, 1.0, -0.0), (-0.0, 0.0, -0.0, 1.0)))
ob_bloco_stone_wall_4537_1325_z0.location = (-6.5, -5.325, 1.32)
ob_bloco_stone_wall_4538_1325_z0.parent = ob_parede_externa_norte_y1325_x4536_4543
ob_bloco_stone_wall_4538_1325_z0.matrix_parent_inverse = Matrix(((1.0, -0.0, 0.0, 4.0), (-0.0, 1.0, -0.0, 5.0), (0.0, -0.0, 1.0, -0.0), (-0.0, 0.0, -0.0, 1.0)))
ob_bloco_stone_wall_4538_1325_z0.location = (-5.5, -5.325, 1.32)
ob_bloco_stone_wall_4539_1325_z0.parent = ob_parede_externa_norte_y1325_x4536_4543
ob_bloco_stone_wall_4539_1325_z0.matrix_parent_inverse = Matrix(((1.0, -0.0, 0.0, 4.0), (-0.0, 1.0, -0.0, 5.0), (0.0, -0.0, 1.0, -0.0), (-0.0, 0.0, -0.0, 1.0)))
ob_bloco_stone_wall_4539_1325_z0.location = (-4.5, -5.325, 1.32)
ob_bloco_stone_wall_4540_1325_z0.parent = ob_parede_externa_norte_y1325_x4536_4543
ob_bloco_stone_wall_4540_1325_z0.matrix_parent_inverse = Matrix(((1.0, -0.0, 0.0, 4.0), (-0.0, 1.0, -0.0, 5.0), (0.0, -0.0, 1.0, -0.0), (-0.0, 0.0, -0.0, 1.0)))
ob_bloco_stone_wall_4540_1325_z0.location = (-3.5, -5.325, 1.32)
ob_bloco_stone_wall_4541_1325_z0.parent = ob_parede_externa_norte_y1325_x4536_4543
ob_bloco_stone_wall_4541_1325_z0.matrix_parent_inverse = Matrix(((1.0, -0.0, 0.0, 4.0), (-0.0, 1.0, -0.0, 5.0), (0.0, -0.0, 1.0, -0.0), (-0.0, 0.0, -0.0, 1.0)))
ob_bloco_stone_wall_4541_1325_z0.location = (-2.5, -5.325, 1.32)
ob_bloco_stone_wall_4542_1325_z0.parent = ob_parede_externa_norte_y1325_x4536_4543
ob_bloco_stone_wall_4542_1325_z0.matrix_parent_inverse = Matrix(((1.0, -0.0, 0.0, 4.0), (-0.0, 1.0, -0.0, 5.0), (0.0, -0.0, 1.0, -0.0), (-0.0, 0.0, -0.0, 1.0)))
ob_bloco_stone_wall_4542_1325_z0.location = (-1.5, -5.325, 1.32)
ob_bloco_stone_wall_4543_1325_z0.parent = ob_parede_externa_norte_y1325_x4536_4543
ob_bloco_stone_wall_4543_1325_z0.matrix_parent_inverse = Matrix(((1.0, -0.0, 0.0, 4.0), (-0.0, 1.0, -0.0, 5.0), (0.0, -0.0, 1.0, -0.0), (-0.0, 0.0, -0.0, 1.0)))
ob_bloco_stone_wall_4543_1325_z0.location = (-0.5, -5.325, 1.32)
ob_parede_externa_sul_y1335_x4544_4551.location = (4.0, 5.0, 0.0)
ob_parede_externa_sul_y1335_x4544_4551.empty_display_type = 'CUBE'
ob_bloco_dungeon_wall_4544_1335_z0.parent = ob_parede_externa_sul_y1335_x4544_4551
ob_bloco_dungeon_wall_4544_1335_z0.matrix_parent_inverse = Matrix(((1.0, -0.0, 0.0, -4.0), (-0.0, 1.0, -0.0, -5.0), (0.0, -0.0, 1.0, -0.0), (-0.0, 0.0, -0.0, 1.0)))
ob_bloco_dungeon_wall_4544_1335_z0.location = (0.5, 4.675, 1.32)
ob_bloco_dungeon_wall_4545_1335_z0.parent = ob_parede_externa_sul_y1335_x4544_4551
ob_bloco_dungeon_wall_4545_1335_z0.matrix_parent_inverse = Matrix(((1.0, -0.0, 0.0, -4.0), (-0.0, 1.0, -0.0, -5.0), (0.0, -0.0, 1.0, -0.0), (-0.0, 0.0, -0.0, 1.0)))
ob_bloco_dungeon_wall_4545_1335_z0.location = (1.5, 4.675, 1.32)
ob_bloco_dungeon_wall_4546_1335_z0.parent = ob_parede_externa_sul_y1335_x4544_4551
ob_bloco_dungeon_wall_4546_1335_z0.matrix_parent_inverse = Matrix(((1.0, -0.0, 0.0, -4.0), (-0.0, 1.0, -0.0, -5.0), (0.0, -0.0, 1.0, -0.0), (-0.0, 0.0, -0.0, 1.0)))
ob_bloco_dungeon_wall_4546_1335_z0.location = (2.5, 4.675, 1.32)
ob_bloco_dungeon_wall_4547_1335_z0.parent = ob_parede_externa_sul_y1335_x4544_4551
ob_bloco_dungeon_wall_4547_1335_z0.matrix_parent_inverse = Matrix(((1.0, -0.0, 0.0, -4.0), (-0.0, 1.0, -0.0, -5.0), (0.0, -0.0, 1.0, -0.0), (-0.0, 0.0, -0.0, 1.0)))
ob_bloco_dungeon_wall_4547_1335_z0.location = (3.5, 4.675, 1.32)
ob_bloco_dungeon_wall_4548_1335_z0.parent = ob_parede_externa_sul_y1335_x4544_4551
ob_bloco_dungeon_wall_4548_1335_z0.matrix_parent_inverse = Matrix(((1.0, -0.0, 0.0, -4.0), (-0.0, 1.0, -0.0, -5.0), (0.0, -0.0, 1.0, -0.0), (-0.0, 0.0, -0.0, 1.0)))
ob_bloco_dungeon_wall_4548_1335_z0.location = (4.5, 4.675, 1.32)
ob_bloco_dungeon_wall_4549_1335_z0.parent = ob_parede_externa_sul_y1335_x4544_4551
ob_bloco_dungeon_wall_4549_1335_z0.matrix_parent_inverse = Matrix(((1.0, -0.0, 0.0, -4.0), (-0.0, 1.0, -0.0, -5.0), (0.0, -0.0, 1.0, -0.0), (-0.0, 0.0, -0.0, 1.0)))
ob_bloco_dungeon_wall_4549_1335_z0.location = (5.5, 4.675, 1.32)
ob_bloco_dungeon_wall_4550_1335_z0.parent = ob_parede_externa_sul_y1335_x4544_4551
ob_bloco_dungeon_wall_4550_1335_z0.matrix_parent_inverse = Matrix(((1.0, -0.0, 0.0, -4.0), (-0.0, 1.0, -0.0, -5.0), (0.0, -0.0, 1.0, -0.0), (-0.0, 0.0, -0.0, 1.0)))
ob_bloco_dungeon_wall_4550_1335_z0.location = (6.5, 4.675, 1.32)
ob_bloco_dungeon_wall_4551_1335_z0.parent = ob_parede_externa_sul_y1335_x4544_4551
ob_bloco_dungeon_wall_4551_1335_z0.matrix_parent_inverse = Matrix(((1.0, -0.0, 0.0, -4.0), (-0.0, 1.0, -0.0, -5.0), (0.0, -0.0, 1.0, -0.0), (-0.0, 0.0, -0.0, 1.0)))
ob_bloco_dungeon_wall_4551_1335_z0.location = (7.5, 4.675, 1.32)
ob_parede_externa_oeste_x4536_y1326_1334.location = (-7.5, 0.0, 0.0)
ob_parede_externa_oeste_x4536_y1326_1334.empty_display_type = 'CUBE'
ob_bloco_stone_wall_4536_1326_z0.parent = ob_parede_externa_oeste_x4536_y1326_1334
ob_bloco_stone_wall_4536_1326_z0.matrix_parent_inverse = Matrix(((1.0, -0.0, 0.0, 7.5), (-0.0, 1.0, -0.0, 0.0), (0.0, -0.0, 1.0, -0.0), (-0.0, 0.0, -0.0, 1.0)))
ob_bloco_stone_wall_4536_1326_z0.location = (-7.825, -4.0, 1.32)
ob_bloco_stone_wall_4536_1327_z0.parent = ob_parede_externa_oeste_x4536_y1326_1334
ob_bloco_stone_wall_4536_1327_z0.matrix_parent_inverse = Matrix(((1.0, -0.0, 0.0, 7.5), (-0.0, 1.0, -0.0, 0.0), (0.0, -0.0, 1.0, -0.0), (-0.0, 0.0, -0.0, 1.0)))
ob_bloco_stone_wall_4536_1327_z0.location = (-7.825, -3.0, 1.32)
ob_bloco_stone_wall_4536_1328_z0.parent = ob_parede_externa_oeste_x4536_y1326_1334
ob_bloco_stone_wall_4536_1328_z0.matrix_parent_inverse = Matrix(((1.0, -0.0, 0.0, 7.5), (-0.0, 1.0, -0.0, 0.0), (0.0, -0.0, 1.0, -0.0), (-0.0, 0.0, -0.0, 1.0)))
ob_bloco_stone_wall_4536_1328_z0.location = (-7.825, -2.0, 1.32)
ob_bloco_stone_wall_4536_1329_z0.parent = ob_parede_externa_oeste_x4536_y1326_1334
ob_bloco_stone_wall_4536_1329_z0.matrix_parent_inverse = Matrix(((1.0, -0.0, 0.0, 7.5), (-0.0, 1.0, -0.0, 0.0), (0.0, -0.0, 1.0, -0.0), (-0.0, 0.0, -0.0, 1.0)))
ob_bloco_stone_wall_4536_1329_z0.location = (-7.825, -1.0, 1.32)
ob_bloco_stone_wall_4536_1330_z0.parent = ob_parede_externa_oeste_x4536_y1326_1334
ob_bloco_stone_wall_4536_1330_z0.matrix_parent_inverse = Matrix(((1.0, -0.0, 0.0, 7.5), (-0.0, 1.0, -0.0, 0.0), (0.0, -0.0, 1.0, -0.0), (-0.0, 0.0, -0.0, 1.0)))
ob_bloco_stone_wall_4536_1330_z0.location = (-7.825, 0.0, 1.32)
ob_bloco_stone_wall_4536_1331_z0.parent = ob_parede_externa_oeste_x4536_y1326_1334
ob_bloco_stone_wall_4536_1331_z0.matrix_parent_inverse = Matrix(((1.0, -0.0, 0.0, 7.5), (-0.0, 1.0, -0.0, 0.0), (0.0, -0.0, 1.0, -0.0), (-0.0, 0.0, -0.0, 1.0)))
ob_bloco_stone_wall_4536_1331_z0.location = (-7.825, 1.0, 1.32)
ob_bloco_stone_wall_4536_1332_z0.parent = ob_parede_externa_oeste_x4536_y1326_1334
ob_bloco_stone_wall_4536_1332_z0.matrix_parent_inverse = Matrix(((1.0, -0.0, 0.0, 7.5), (-0.0, 1.0, -0.0, 0.0), (0.0, -0.0, 1.0, -0.0), (-0.0, 0.0, -0.0, 1.0)))
ob_bloco_stone_wall_4536_1332_z0.location = (-7.825, 2.0, 1.32)
ob_bloco_stone_wall_4536_1333_z0.parent = ob_parede_externa_oeste_x4536_y1326_1334
ob_bloco_stone_wall_4536_1333_z0.matrix_parent_inverse = Matrix(((1.0, -0.0, 0.0, 7.5), (-0.0, 1.0, -0.0, 0.0), (0.0, -0.0, 1.0, -0.0), (-0.0, 0.0, -0.0, 1.0)))
ob_bloco_stone_wall_4536_1333_z0.location = (-7.825, 3.0, 1.32)
ob_bloco_stone_wall_4536_1334_z0.parent = ob_parede_externa_oeste_x4536_y1326_1334
ob_bloco_stone_wall_4536_1334_z0.matrix_parent_inverse = Matrix(((1.0, -0.0, 0.0, 7.5), (-0.0, 1.0, -0.0, 0.0), (0.0, -0.0, 1.0, -0.0), (-0.0, 0.0, -0.0, 1.0)))
ob_bloco_stone_wall_4536_1334_z0.location = (-7.825, 4.0, 1.32)
ob_parede_externa_leste_x4551_y1327_1334.location = (7.5, 0.5, 0.0)
ob_parede_externa_leste_x4551_y1327_1334.empty_display_type = 'CUBE'
ob_bloco_dungeon_wall_4551_1327_z0.parent = ob_parede_externa_leste_x4551_y1327_1334
ob_bloco_dungeon_wall_4551_1327_z0.matrix_parent_inverse = Matrix(((1.0, -0.0, 0.0, -7.5), (-0.0, 1.0, -0.0, -0.5), (0.0, -0.0, 1.0, -0.0), (-0.0, 0.0, -0.0, 1.0)))
ob_bloco_dungeon_wall_4551_1327_z0.location = (7.175, -3.0, 1.32)
ob_bloco_dungeon_wall_4551_1328_z0.parent = ob_parede_externa_leste_x4551_y1327_1334
ob_bloco_dungeon_wall_4551_1328_z0.matrix_parent_inverse = Matrix(((1.0, -0.0, 0.0, -7.5), (-0.0, 1.0, -0.0, -0.5), (0.0, -0.0, 1.0, -0.0), (-0.0, 0.0, -0.0, 1.0)))
ob_bloco_dungeon_wall_4551_1328_z0.location = (7.175, -2.0, 1.32)
ob_bloco_dungeon_wall_4551_1329_z0.parent = ob_parede_externa_leste_x4551_y1327_1334
ob_bloco_dungeon_wall_4551_1329_z0.matrix_parent_inverse = Matrix(((1.0, -0.0, 0.0, -7.5), (-0.0, 1.0, -0.0, -0.5), (0.0, -0.0, 1.0, -0.0), (-0.0, 0.0, -0.0, 1.0)))
ob_bloco_dungeon_wall_4551_1329_z0.location = (7.175, -1.0, 1.32)
ob_bloco_dungeon_wall_4551_1330_z0.parent = ob_parede_externa_leste_x4551_y1327_1334
ob_bloco_dungeon_wall_4551_1330_z0.matrix_parent_inverse = Matrix(((1.0, -0.0, 0.0, -7.5), (-0.0, 1.0, -0.0, -0.5), (0.0, -0.0, 1.0, -0.0), (-0.0, 0.0, -0.0, 1.0)))
ob_bloco_dungeon_wall_4551_1330_z0.location = (7.175, 0.0, 1.32)
ob_bloco_dungeon_wall_4551_1331_z0.parent = ob_parede_externa_leste_x4551_y1327_1334
ob_bloco_dungeon_wall_4551_1331_z0.matrix_parent_inverse = Matrix(((1.0, -0.0, 0.0, -7.5), (-0.0, 1.0, -0.0, -0.5), (0.0, -0.0, 1.0, -0.0), (-0.0, 0.0, -0.0, 1.0)))
ob_bloco_dungeon_wall_4551_1331_z0.location = (7.175, 1.0, 1.32)
ob_bloco_dungeon_wall_4551_1332_z0.parent = ob_parede_externa_leste_x4551_y1327_1334
ob_bloco_dungeon_wall_4551_1332_z0.matrix_parent_inverse = Matrix(((1.0, -0.0, 0.0, -7.5), (-0.0, 1.0, -0.0, -0.5), (0.0, -0.0, 1.0, -0.0), (-0.0, 0.0, -0.0, 1.0)))
ob_bloco_dungeon_wall_4551_1332_z0.location = (7.175, 2.0, 1.32)
ob_bloco_dungeon_wall_4551_1333_z0.parent = ob_parede_externa_leste_x4551_y1327_1334
ob_bloco_dungeon_wall_4551_1333_z0.matrix_parent_inverse = Matrix(((1.0, -0.0, 0.0, -7.5), (-0.0, 1.0, -0.0, -0.5), (0.0, -0.0, 1.0, -0.0), (-0.0, 0.0, -0.0, 1.0)))
ob_bloco_dungeon_wall_4551_1333_z0.location = (7.175, 3.0, 1.32)
ob_bloco_dungeon_wall_4551_1334_z0.parent = ob_parede_externa_leste_x4551_y1327_1334
ob_bloco_dungeon_wall_4551_1334_z0.matrix_parent_inverse = Matrix(((1.0, -0.0, 0.0, -7.5), (-0.0, 1.0, -0.0, -0.5), (0.0, -0.0, 1.0, -0.0), (-0.0, 0.0, -0.0, 1.0)))
ob_bloco_dungeon_wall_4551_1334_z0.location = (7.175, 4.0, 1.32)
ob_parede_interna_ew_02_y1326_x4537_4537.location = (-6.5, -4.0, 1.8)
ob_parede_interna_ew_02_y1326_x4537_4537.empty_display_type = 'CUBE'
ob_bloco_wall_torch_4537_1326_z15.parent = ob_parede_interna_ew_02_y1326_x4537_4537
ob_bloco_wall_torch_4537_1326_z15.matrix_parent_inverse = Matrix(((1.0, -0.0, 0.0, 6.5), (-0.0, 1.0, -0.0, 4.0), (0.0, -0.0, 1.0, -1.8), (-0.0, 0.0, -0.0, 1.0)))
ob_bloco_wall_torch_4537_1326_z15.location = (-6.5, -4.325, 2.7)
ob_parede_interna_ew_03_y1333_x4537_4537.location = (-6.5, 3.0, 1.32)
ob_parede_interna_ew_03_y1333_x4537_4537.empty_display_type = 'CUBE'
ob_bloco_wall_torch_4537_1333_z11.parent = ob_parede_interna_ew_03_y1333_x4537_4537
ob_bloco_wall_torch_4537_1333_z11.matrix_parent_inverse = Matrix(((1.0, -0.0, 0.0, 6.5), (-0.0, 1.0, -0.0, -3.0), (0.0, -0.0, 1.0, -1.32), (-0.0, 0.0, -0.0, 1.0)))
ob_bloco_wall_torch_4537_1333_z11.location = (-6.5, 2.675, 2.22)
ob_parede_interna_ew_04_y1334_x4541_4543.location = (-1.5, 4.0, 0.0)
ob_parede_interna_ew_04_y1334_x4541_4543.empty_display_type = 'CUBE'
ob_bloco_stone_arch_4541_1334_z0.parent = ob_parede_interna_ew_04_y1334_x4541_4543
ob_bloco_stone_arch_4541_1334_z0.matrix_parent_inverse = Matrix(((1.0, -0.0, 0.0, 1.5), (-0.0, 1.0, -0.0, -4.0), (0.0, -0.0, 1.0, -0.0), (-0.0, 0.0, -0.0, 1.0)))
ob_bloco_stone_arch_4541_1334_z0.location = (-2.5, 3.675, 1.32)
ob_bloco_stone_arch_4542_1334_z0.parent = ob_parede_interna_ew_04_y1334_x4541_4543
ob_bloco_stone_arch_4542_1334_z0.matrix_parent_inverse = Matrix(((1.0, -0.0, 0.0, 1.5), (-0.0, 1.0, -0.0, -4.0), (0.0, -0.0, 1.0, -0.0), (-0.0, 0.0, -0.0, 1.0)))
ob_bloco_stone_arch_4542_1334_z0.location = (-1.5, 3.675, 1.32)
ob_bloco_stone_arch_4543_1334_z0.parent = ob_parede_interna_ew_04_y1334_x4541_4543
ob_bloco_stone_arch_4543_1334_z0.matrix_parent_inverse = Matrix(((1.0, -0.0, 0.0, 1.5), (-0.0, 1.0, -0.0, -4.0), (0.0, -0.0, 1.0, -0.0), (-0.0, 0.0, -0.0, 1.0)))
ob_bloco_stone_arch_4543_1334_z0.location = (-0.5, 3.675, 1.32)
ob_parede_interna_ns_07_x4537_y1334_1334.location = (-6.5, 4.0, 0.0)
ob_parede_interna_ns_07_x4537_y1334_1334.empty_display_type = 'CUBE'
ob_bloco_stone_wall_4537_1334_z0.parent = ob_parede_interna_ns_07_x4537_y1334_1334
ob_bloco_stone_wall_4537_1334_z0.matrix_parent_inverse = Matrix(((1.0, -0.0, 0.0, 6.5), (-0.0, 1.0, -0.0, -4.0), (0.0, -0.0, 1.0, -0.0), (-0.0, 0.0, -0.0, 1.0)))
ob_bloco_stone_wall_4537_1334_z0.location = (-6.825, 4.0, 1.32)
ob_parede_interna_ns_08_x4538_y1334_1334.location = (-5.5, 4.0, 0.0)
ob_parede_interna_ns_08_x4538_y1334_1334.empty_display_type = 'CUBE'
ob_bloco_stone_wall_4538_1334_z0.parent = ob_parede_interna_ns_08_x4538_y1334_1334
ob_bloco_stone_wall_4538_1334_z0.matrix_parent_inverse = Matrix(((1.0, -0.0, 0.0, 5.5), (-0.0, 1.0, -0.0, -4.0), (0.0, -0.0, 1.0, -0.0), (-0.0, 0.0, -0.0, 1.0)))
ob_bloco_stone_wall_4538_1334_z0.location = (-5.825, 4.0, 1.32)
ob_parede_interna_ns_09_x4539_y1334_1334.location = (-4.5, 4.0, 0.0)
ob_parede_interna_ns_09_x4539_y1334_1334.empty_display_type = 'CUBE'
ob_bloco_stone_wall_4539_1334_z0.parent = ob_parede_interna_ns_09_x4539_y1334_1334
ob_bloco_stone_wall_4539_1334_z0.matrix_parent_inverse = Matrix(((1.0, -0.0, 0.0, 4.5), (-0.0, 1.0, -0.0, -4.0), (0.0, -0.0, 1.0, -0.0), (-0.0, 0.0, -0.0, 1.0)))
ob_bloco_stone_wall_4539_1334_z0.location = (-4.825, 4.0, 1.32)
ob_parede_interna_ns_10_x4540_y1334_1334.location = (-3.5, 4.0, 0.0)
ob_parede_interna_ns_10_x4540_y1334_1334.empty_display_type = 'CUBE'
ob_bloco_stone_wall_4540_1334_z0.parent = ob_parede_interna_ns_10_x4540_y1334_1334
ob_bloco_stone_wall_4540_1334_z0.matrix_parent_inverse = Matrix(((1.0, -0.0, 0.0, 3.5), (-0.0, 1.0, -0.0, -4.0), (0.0, -0.0, 1.0, -0.0), (-0.0, 0.0, -0.0, 1.0)))
ob_bloco_stone_wall_4540_1334_z0.location = (-3.825, 4.0, 1.32)

# ---- collection membership
col_01_paredes_externas.objects.link(ob_parede_externa_norte_y1325_x4536_4543)
col_01_paredes_externas.objects.link(ob_bloco_stone_wall_4536_1325_z0)
col_01_paredes_externas.objects.link(ob_bloco_stone_wall_4537_1325_z0)
col_01_paredes_externas.objects.link(ob_bloco_stone_wall_4538_1325_z0)
col_01_paredes_externas.objects.link(ob_bloco_stone_wall_4539_1325_z0)
col_01_paredes_externas.objects.link(ob_bloco_stone_wall_4540_1325_z0)
col_01_paredes_externas.objects.link(ob_bloco_stone_wall_4541_1325_z0)
col_01_paredes_externas.objects.link(ob_bloco_stone_wall_4542_1325_z0)
col_01_paredes_externas.objects.link(ob_bloco_stone_wall_4543_1325_z0)
col_01_paredes_externas.objects.link(ob_parede_externa_sul_y1335_x4544_4551)
col_01_paredes_externas.objects.link(ob_bloco_dungeon_wall_4544_1335_z0)
col_01_paredes_externas.objects.link(ob_bloco_dungeon_wall_4545_1335_z0)
col_01_paredes_externas.objects.link(ob_bloco_dungeon_wall_4546_1335_z0)
col_01_paredes_externas.objects.link(ob_bloco_dungeon_wall_4547_1335_z0)
col_01_paredes_externas.objects.link(ob_bloco_dungeon_wall_4548_1335_z0)
col_01_paredes_externas.objects.link(ob_bloco_dungeon_wall_4549_1335_z0)
col_01_paredes_externas.objects.link(ob_bloco_dungeon_wall_4550_1335_z0)
col_01_paredes_externas.objects.link(ob_bloco_dungeon_wall_4551_1335_z0)
col_01_paredes_externas.objects.link(ob_parede_externa_oeste_x4536_y1326_1334)
col_01_paredes_externas.objects.link(ob_bloco_stone_wall_4536_1326_z0)
col_01_paredes_externas.objects.link(ob_bloco_stone_wall_4536_1327_z0)
col_01_paredes_externas.objects.link(ob_bloco_stone_wall_4536_1328_z0)
col_01_paredes_externas.objects.link(ob_bloco_stone_wall_4536_1329_z0)
col_01_paredes_externas.objects.link(ob_bloco_stone_wall_4536_1330_z0)
col_01_paredes_externas.objects.link(ob_bloco_stone_wall_4536_1331_z0)
col_01_paredes_externas.objects.link(ob_bloco_stone_wall_4536_1332_z0)
col_01_paredes_externas.objects.link(ob_bloco_stone_wall_4536_1333_z0)
col_01_paredes_externas.objects.link(ob_bloco_stone_wall_4536_1334_z0)
col_01_paredes_externas.objects.link(ob_parede_externa_leste_x4551_y1327_1334)
col_01_paredes_externas.objects.link(ob_bloco_dungeon_wall_4551_1327_z0)
col_01_paredes_externas.objects.link(ob_bloco_dungeon_wall_4551_1328_z0)
col_01_paredes_externas.objects.link(ob_bloco_dungeon_wall_4551_1329_z0)
col_01_paredes_externas.objects.link(ob_bloco_dungeon_wall_4551_1330_z0)
col_01_paredes_externas.objects.link(ob_bloco_dungeon_wall_4551_1331_z0)
col_01_paredes_externas.objects.link(ob_bloco_dungeon_wall_4551_1332_z0)
col_01_paredes_externas.objects.link(ob_bloco_dungeon_wall_4551_1333_z0)
col_01_paredes_externas.objects.link(ob_bloco_dungeon_wall_4551_1334_z0)
col_02_paredes_internas.objects.link(ob_parede_interna_ew_02_y1326_x4537_4537)
col_02_paredes_internas.objects.link(ob_bloco_wall_torch_4537_1326_z15)
col_02_paredes_internas.objects.link(ob_parede_interna_ew_03_y1333_x4537_4537)
col_02_paredes_internas.objects.link(ob_bloco_wall_torch_4537_1333_z11)
col_02_paredes_internas.objects.link(ob_parede_interna_ew_04_y1334_x4541_4543)
col_02_paredes_internas.objects.link(ob_bloco_stone_arch_4541_1334_z0)
col_02_paredes_internas.objects.link(ob_bloco_stone_arch_4542_1334_z0)
col_02_paredes_internas.objects.link(ob_bloco_stone_arch_4543_1334_z0)
col_02_paredes_internas.objects.link(ob_parede_interna_ns_07_x4537_y1334_1334)
col_02_paredes_internas.objects.link(ob_bloco_stone_wall_4537_1334_z0)
col_02_paredes_internas.objects.link(ob_parede_interna_ns_08_x4538_y1334_1334)
col_02_paredes_internas.objects.link(ob_bloco_stone_wall_4538_1334_z0)
col_02_paredes_internas.objects.link(ob_parede_interna_ns_09_x4539_y1334_1334)
col_02_paredes_internas.objects.link(ob_bloco_stone_wall_4539_1334_z0)
col_02_paredes_internas.objects.link(ob_parede_interna_ns_10_x4540_y1334_1334)
col_02_paredes_internas.objects.link(ob_bloco_stone_wall_4540_1334_z0)

# ---- scene / render settings (as saved in the file)
scene.frame_start = 1; scene.frame_end = 250; scene.frame_set(1)
scene.render.engine = 'BLENDER_EEVEE_NEXT'
scene.render.bake_bias = 0.0
scene.render.bake_samples = 0
scene.cycles.sampling_pattern = 'TABULATED_SOBOL'
scene.eevee.use_volume_custom_range = False
bpy.context.view_layer.update()

# ---- added for rendering (the .blend has no active camera and no usable light): camera, sun + grey world if the file has none
cam_auto = bpy.data.cameras.new('AutoCamera')
cam_auto.lens = 50.0
cam_auto.sensor_width = 36.0
cam_auto.clip_end = 1000.0
ob_auto_camera = bpy.data.objects.new('AutoCamera', cam_auto)
scene.collection.objects.link(ob_auto_camera)
ob_auto_camera.location = (17.9427, -21.8563, 16.1542)
ob_auto_camera.rotation_euler = (1.09748, -7.21219e-08, 0.694738)
scene.camera = ob_auto_camera
light_auto_sun = bpy.data.lights.new('AutoSun', 'SUN')
light_auto_sun.energy = 3.0
light_auto_sun.angle = 0.0523599
ob_auto_sun = bpy.data.objects.new('AutoSun', light_auto_sun)
scene.collection.objects.link(ob_auto_sun)
ob_auto_sun.rotation_euler = (0.872665, 0.174533, 0.523599)
if scene.world is None:
    world_auto = bpy.data.worlds.new('AutoWorld')
    world_auto.color = (0.3, 0.3, 0.3)
    scene.world = world_auto
bpy.context.view_layer.update()

